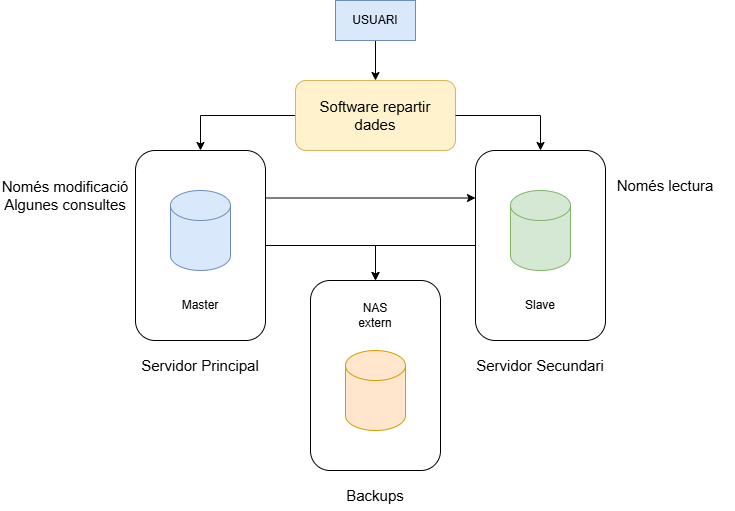

The diagram above was exported from draw.io. Its source (the exported page's mxGraphModel, read from the mxfile embedded in the PNG):
<mxGraphModel dx="1815" dy="539" grid="1" gridSize="10" guides="1" tooltips="1" connect="1" arrows="1" fold="1" page="1" pageScale="1" pageWidth="827" pageHeight="1169" math="0" shadow="0">
  <root>
    <mxCell id="0" />
    <mxCell id="1" parent="0" />
    <mxCell id="-U9heP9w2_5wQDDj3hK--8" edge="1" parent="1" source="-U9heP9w2_5wQDDj3hK--1" style="edgeStyle=orthogonalEdgeStyle;rounded=0;orthogonalLoop=1;jettySize=auto;html=1;exitX=1;exitY=0.25;exitDx=0;exitDy=0;entryX=0;entryY=0.25;entryDx=0;entryDy=0;" target="-U9heP9w2_5wQDDj3hK--3">
      <mxGeometry relative="1" as="geometry" />
    </mxCell>
    <mxCell id="5IkpQnEN_KnQ0iR0RkCe-4" edge="1" parent="1" source="-U9heP9w2_5wQDDj3hK--1" style="edgeStyle=orthogonalEdgeStyle;rounded=0;orthogonalLoop=1;jettySize=auto;html=1;exitX=1;exitY=0.5;exitDx=0;exitDy=0;entryX=0.5;entryY=0;entryDx=0;entryDy=0;" target="5IkpQnEN_KnQ0iR0RkCe-1">
      <mxGeometry relative="1" as="geometry" />
    </mxCell>
    <mxCell id="-U9heP9w2_5wQDDj3hK--1" parent="1" style="rounded=1;whiteSpace=wrap;html=1;" value="" vertex="1">
      <mxGeometry height="190" width="130" x="120" y="330" as="geometry" />
    </mxCell>
    <mxCell id="5IkpQnEN_KnQ0iR0RkCe-6" edge="1" parent="1" source="-U9heP9w2_5wQDDj3hK--3" style="edgeStyle=orthogonalEdgeStyle;rounded=0;orthogonalLoop=1;jettySize=auto;html=1;exitX=0;exitY=0.5;exitDx=0;exitDy=0;entryX=0.5;entryY=0;entryDx=0;entryDy=0;" target="5IkpQnEN_KnQ0iR0RkCe-1">
      <mxGeometry relative="1" as="geometry" />
    </mxCell>
    <mxCell id="-U9heP9w2_5wQDDj3hK--3" parent="1" style="rounded=1;whiteSpace=wrap;html=1;" value="" vertex="1">
      <mxGeometry height="190" width="130" x="460" y="330" as="geometry" />
    </mxCell>
    <mxCell id="-U9heP9w2_5wQDDj3hK--9" parent="1" style="shape=cylinder3;whiteSpace=wrap;html=1;boundedLbl=1;backgroundOutline=1;size=15;fillColor=#dae8fc;strokeColor=#6c8ebf;" value="" vertex="1">
      <mxGeometry height="80" width="60" x="155" y="370" as="geometry" />
    </mxCell>
    <mxCell id="-U9heP9w2_5wQDDj3hK--10" parent="1" style="shape=cylinder3;whiteSpace=wrap;html=1;boundedLbl=1;backgroundOutline=1;size=15;fillColor=#d5e8d4;strokeColor=#82b366;" value="" vertex="1">
      <mxGeometry height="80" width="60" x="495" y="370" as="geometry" />
    </mxCell>
    <mxCell id="-U9heP9w2_5wQDDj3hK--11" parent="1" style="text;html=1;whiteSpace=wrap;strokeColor=none;fillColor=none;align=center;verticalAlign=middle;rounded=0;" value="Master" vertex="1">
      <mxGeometry height="30" width="60" x="155" y="470" as="geometry" />
    </mxCell>
    <mxCell id="-U9heP9w2_5wQDDj3hK--12" parent="1" style="text;html=1;whiteSpace=wrap;strokeColor=none;fillColor=none;align=center;verticalAlign=middle;rounded=0;" value="Slave" vertex="1">
      <mxGeometry height="30" width="60" x="495" y="470" as="geometry" />
    </mxCell>
    <mxCell id="-U9heP9w2_5wQDDj3hK--14" edge="1" parent="1" source="-U9heP9w2_5wQDDj3hK--13" style="edgeStyle=orthogonalEdgeStyle;rounded=0;orthogonalLoop=1;jettySize=auto;html=1;exitX=0.5;exitY=1;exitDx=0;exitDy=0;entryX=0.5;entryY=0;entryDx=0;entryDy=0;" target="-U9heP9w2_5wQDDj3hK--18">
      <mxGeometry relative="1" as="geometry" />
    </mxCell>
    <mxCell id="-U9heP9w2_5wQDDj3hK--13" parent="1" style="rounded=0;whiteSpace=wrap;html=1;fillColor=#dae8fc;strokeColor=#6c8ebf;" value="USUARI" vertex="1">
      <mxGeometry height="40" width="80" x="320" y="180" as="geometry" />
    </mxCell>
    <mxCell id="-U9heP9w2_5wQDDj3hK--16" parent="1" style="text;html=1;whiteSpace=wrap;strokeColor=none;fillColor=none;align=center;verticalAlign=middle;rounded=0;" value="&lt;font style=&quot;font-size: 15px;&quot;&gt;Servidor Principal&lt;/font&gt;" vertex="1">
      <mxGeometry height="30" width="140" x="115" y="530" as="geometry" />
    </mxCell>
    <mxCell id="-U9heP9w2_5wQDDj3hK--17" parent="1" style="text;html=1;whiteSpace=wrap;strokeColor=none;fillColor=none;align=center;verticalAlign=middle;rounded=0;" value="&lt;font style=&quot;font-size: 15px;&quot;&gt;Servidor Secundari&lt;/font&gt;" vertex="1">
      <mxGeometry height="30" width="140" x="455" y="530" as="geometry" />
    </mxCell>
    <mxCell id="-U9heP9w2_5wQDDj3hK--19" edge="1" parent="1" source="-U9heP9w2_5wQDDj3hK--18" style="edgeStyle=orthogonalEdgeStyle;rounded=0;orthogonalLoop=1;jettySize=auto;html=1;exitX=0;exitY=0.5;exitDx=0;exitDy=0;entryX=0.5;entryY=0;entryDx=0;entryDy=0;" target="-U9heP9w2_5wQDDj3hK--1">
      <mxGeometry relative="1" as="geometry" />
    </mxCell>
    <mxCell id="-U9heP9w2_5wQDDj3hK--18" parent="1" style="rounded=1;whiteSpace=wrap;html=1;fillColor=#fff2cc;strokeColor=#d6b656;" value="" vertex="1">
      <mxGeometry height="70" width="160" x="280" y="260" as="geometry" />
    </mxCell>
    <mxCell id="-U9heP9w2_5wQDDj3hK--20" edge="1" parent="1" source="-U9heP9w2_5wQDDj3hK--18" style="edgeStyle=orthogonalEdgeStyle;rounded=0;orthogonalLoop=1;jettySize=auto;html=1;exitX=1;exitY=0.5;exitDx=0;exitDy=0;entryX=0.5;entryY=0;entryDx=0;entryDy=0;" target="-U9heP9w2_5wQDDj3hK--3">
      <mxGeometry relative="1" as="geometry" />
    </mxCell>
    <mxCell id="5IkpQnEN_KnQ0iR0RkCe-1" parent="1" style="rounded=1;whiteSpace=wrap;html=1;" value="" vertex="1">
      <mxGeometry height="190" width="130" x="295" y="460" as="geometry" />
    </mxCell>
    <mxCell id="5IkpQnEN_KnQ0iR0RkCe-2" parent="1" style="shape=cylinder3;whiteSpace=wrap;html=1;boundedLbl=1;backgroundOutline=1;size=15;fillColor=#ffe6cc;strokeColor=#d79b00;" value="" vertex="1">
      <mxGeometry height="80" width="60" x="330" y="530" as="geometry" />
    </mxCell>
    <mxCell id="5IkpQnEN_KnQ0iR0RkCe-3" parent="1" style="text;html=1;whiteSpace=wrap;strokeColor=none;fillColor=none;align=center;verticalAlign=middle;rounded=0;" value="NAS extern" vertex="1">
      <mxGeometry height="30" width="60" x="330" y="480" as="geometry" />
    </mxCell>
    <mxCell id="5IkpQnEN_KnQ0iR0RkCe-7" parent="1" style="text;html=1;whiteSpace=wrap;strokeColor=none;fillColor=none;align=center;verticalAlign=middle;rounded=0;" value="&lt;font style=&quot;font-size: 15px;&quot;&gt;Backups&lt;/font&gt;" vertex="1">
      <mxGeometry height="30" width="140" x="290" y="660" as="geometry" />
    </mxCell>
    <mxCell id="5IkpQnEN_KnQ0iR0RkCe-8" parent="1" style="text;html=1;whiteSpace=wrap;strokeColor=none;fillColor=none;align=center;verticalAlign=middle;rounded=0;" value="&lt;font style=&quot;font-size: 15px;&quot;&gt;Software repartir dades&lt;/font&gt;" vertex="1">
      <mxGeometry height="30" width="140" x="290" y="280" as="geometry" />
    </mxCell>
    <mxCell id="5IkpQnEN_KnQ0iR0RkCe-10" parent="1" style="text;html=1;whiteSpace=wrap;strokeColor=none;fillColor=none;align=center;verticalAlign=middle;rounded=0;" value="&lt;font style=&quot;font-size: 15px;&quot;&gt;Només lectura&lt;/font&gt;" vertex="1">
      <mxGeometry height="30" width="140" x="580" y="350" as="geometry" />
    </mxCell>
    <mxCell id="5IkpQnEN_KnQ0iR0RkCe-11" parent="1" style="text;html=1;whiteSpace=wrap;strokeColor=none;fillColor=none;align=center;verticalAlign=middle;rounded=0;" value="&lt;font style=&quot;font-size: 15px;&quot;&gt;Només modificació&lt;/font&gt;&lt;div&gt;&lt;font style=&quot;font-size: 15px;&quot;&gt;Algunes consultes&lt;/font&gt;&lt;/div&gt;" vertex="1">
      <mxGeometry height="30" width="130" x="-15" y="360" as="geometry" />
    </mxCell>
  </root>
</mxGraphModel>